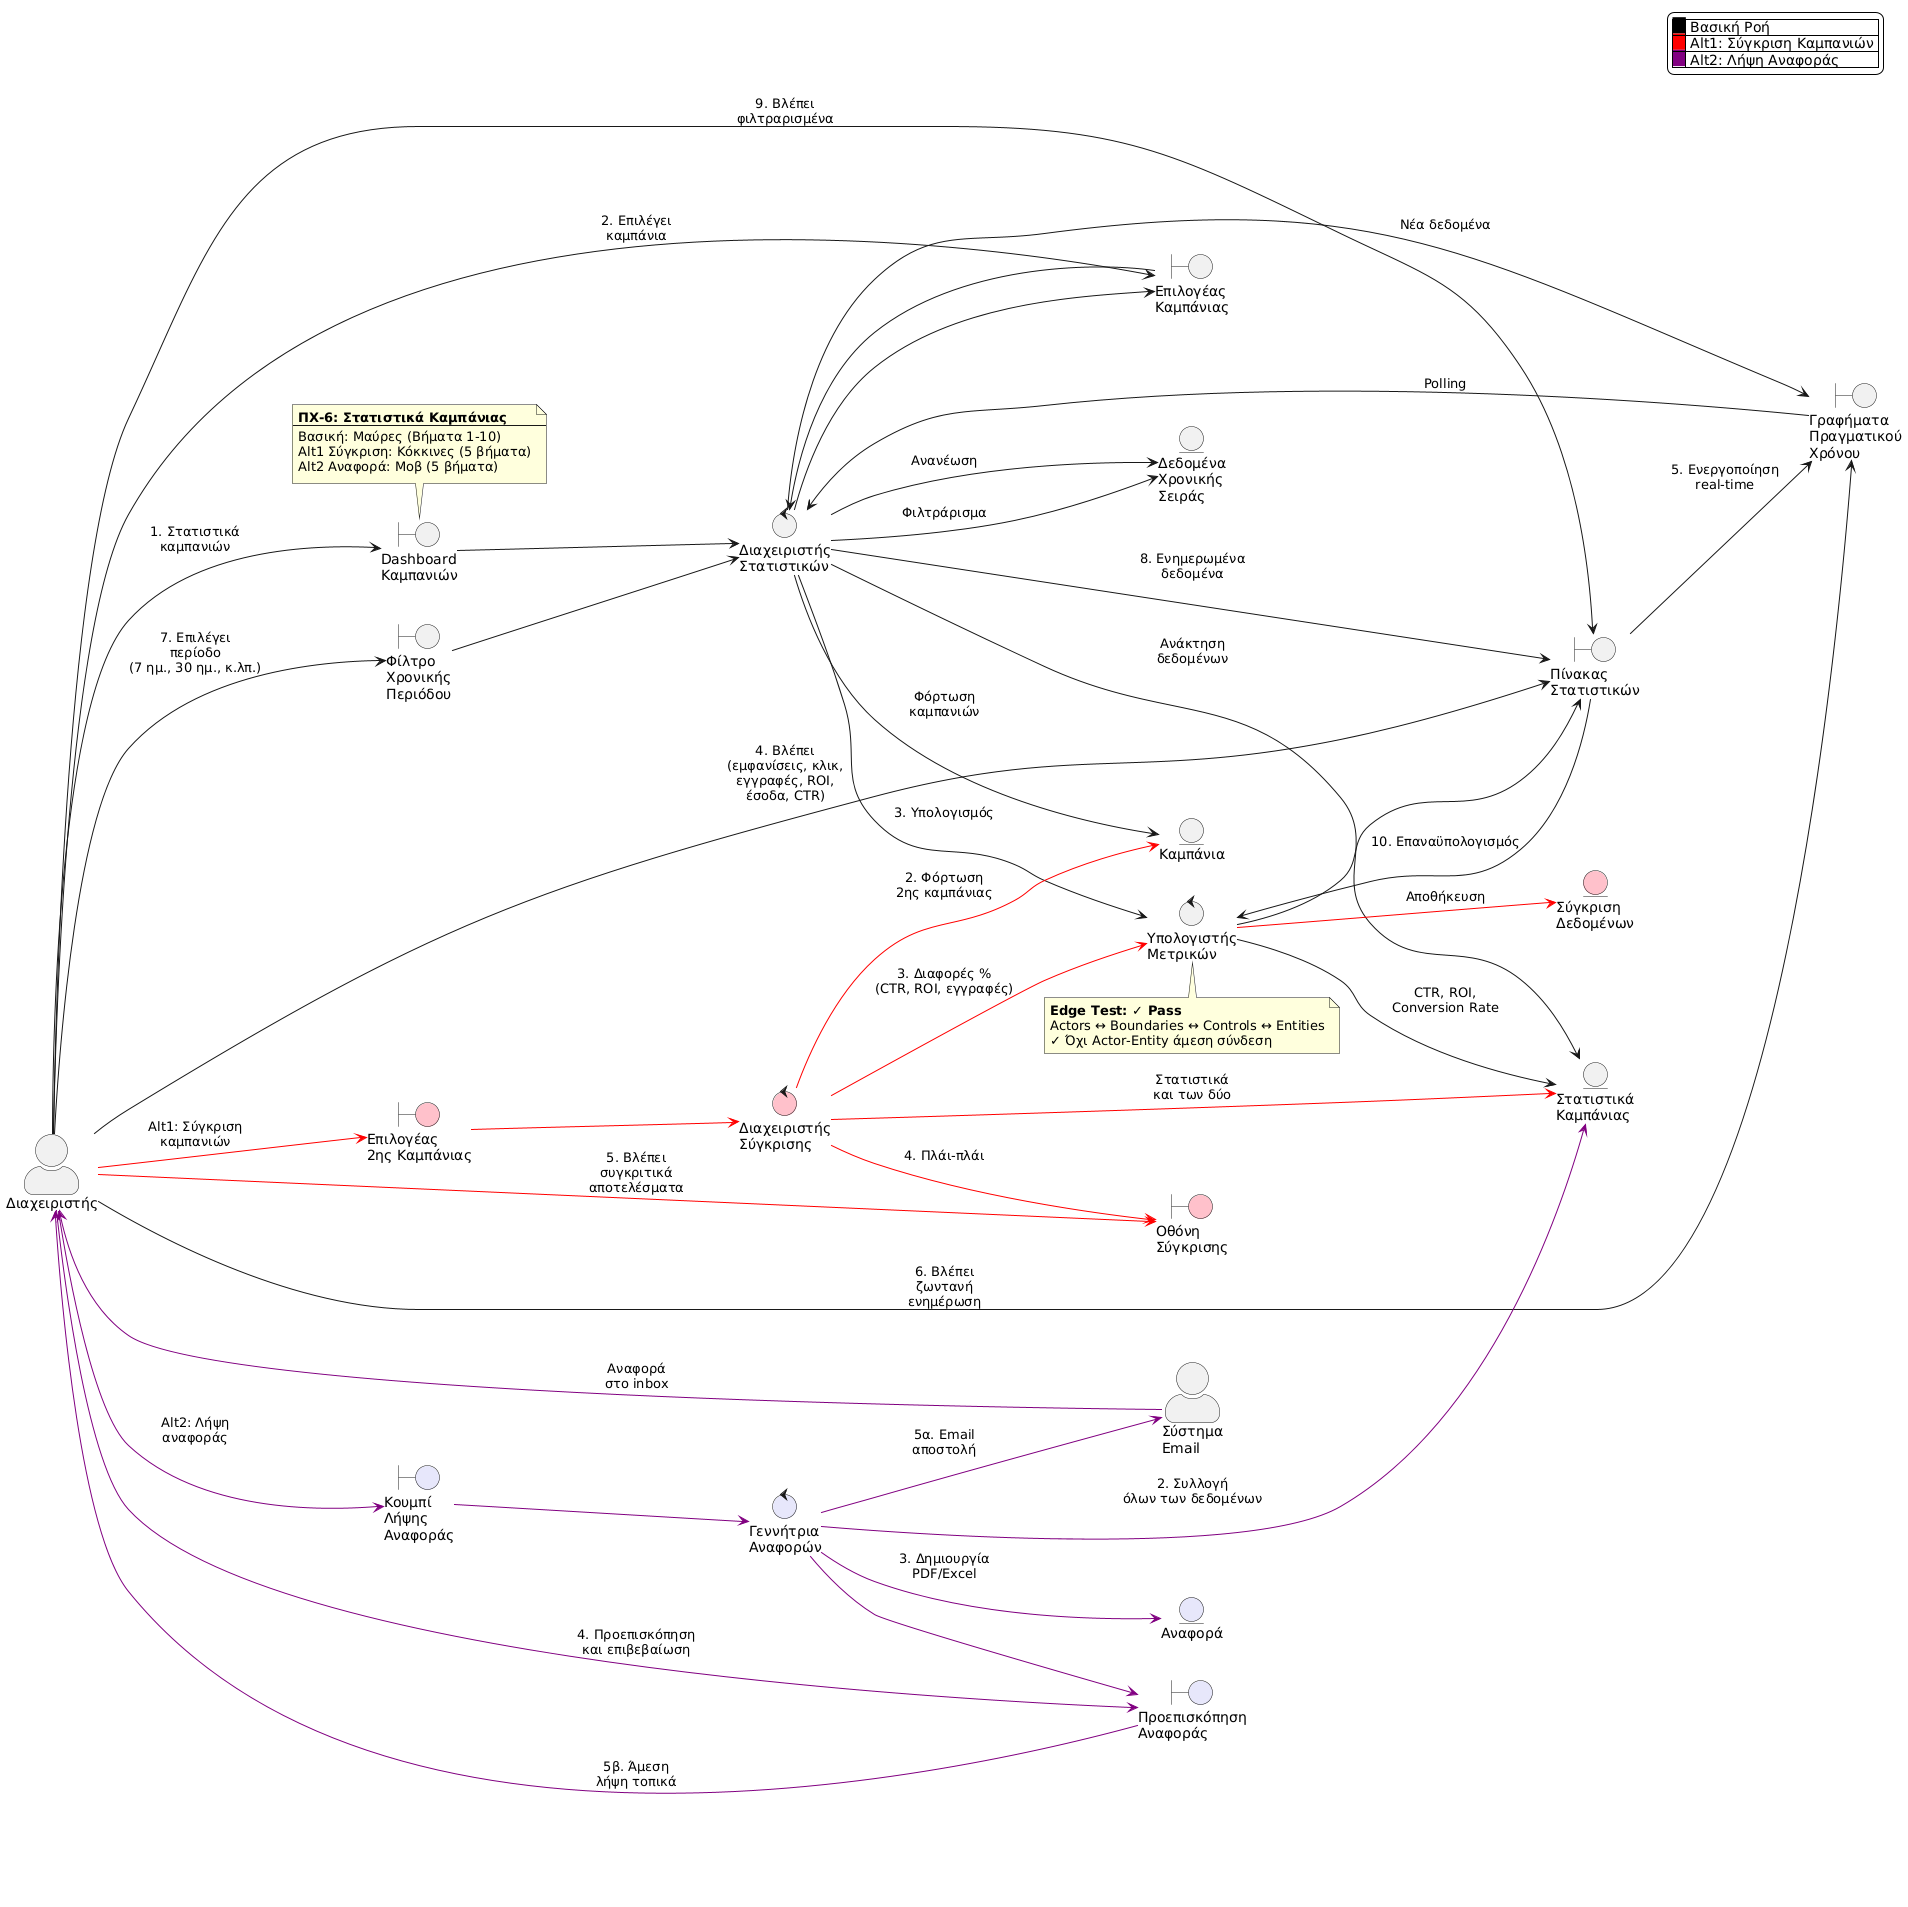

The diagram above was rendered by PlantUML. Its source (embedded in the PNG):
@startuml
left to right direction

skinparam actorStyle awesome
skinparam backgroundColor transparent

' ============================================
' LEGEND
' ============================================
legend top right
  |<back:black>   </back>| Βασική Ροή |
  |<back:red>   </back>| Alt1: Σύγκριση Καμπανιών |
  |<back:purple>   </back>| Alt2: Λήψη Αναφοράς |
endlegend

' ============================================
' ACTORS
' ============================================
actor "Διαχειριστής" as Manager
actor "Σύστημα\nEmail" as EmailSystem

' ============================================
' BOUNDARIES — Βασική Ροή
' ============================================
boundary "Dashboard\nΚαμπανιών" as CampaignDashboard
boundary "Επιλογέας\nΚαμπάνιας" as CampaignSelector
boundary "Πίνακας\nΣτατιστικών" as StatsDashboard
boundary "Γραφήματα\nΠραγματικού\nΧρόνου" as RealtimeCharts
boundary "Φίλτρο\nΧρονικής\nΠεριόδου" as TimePeriodFilter

' Alt1 — Κόκκινη
boundary "Επιλογέας\n2ης Καμπάνιας" as ComparisonSelector #pink
boundary "Οθόνη\nΣύγκρισης" as ComparisonView #pink

' Alt2 — Μοβ
boundary "Κουμπί\nΛήψης\nΑναφοράς" as DownloadButton #lavender
boundary "Προεπισκόπηση\nΑναφοράς" as ReportPreview #lavender

' ============================================
' CONTROLS — Βασική Ροή
' ============================================
control "Διαχειριστής\nΣτατιστικών" as StatsManager
control "Υπολογιστής\nΜετρικών" as MetricsCalculator

' Alt1
control "Διαχειριστής\nΣύγκρισης" as ComparisonManager #pink

' Alt2
control "Γεννήτρια\nΑναφορών" as ReportGenerator #lavender

' ============================================
' ENTITIES — Βασική Ροή
' ============================================
entity "Καμπάνια" as Campaign
entity "Στατιστικά\nΚαμπάνιας" as CampaignStats
entity "Δεδομένα\nΧρονικής\nΣειράς" as TimeSeriesData

' Alt1
entity "Σύγκριση\nΔεδομένων" as ComparisonData #pink

' Alt2
entity "Αναφορά" as Report #lavender

' ============================================
' ΒΑΣΙΚΗ ΡΟΗ (Βήματα 1-10)
' ============================================

' Βήμα 1: Άνοιγμα dashboard
Manager --> CampaignDashboard : 1. Στατιστικά\nκαμπανιών
CampaignDashboard --> StatsManager
StatsManager --> Campaign : Φόρτωση\nκαμπανιών
StatsManager --> CampaignSelector

' Βήμα 2: Επιλογή καμπάνιας
Manager --> CampaignSelector : 2. Επιλέγει\nκαμπάνια
CampaignSelector --> StatsManager
StatsManager --> CampaignStats : Ανάκτηση\nδεδομένων

' Βήμα 3: Υπολογισμός μετρικών
StatsManager --> MetricsCalculator : 3. Υπολογισμός
MetricsCalculator --> CampaignStats : CTR, ROI,\nConversion Rate
MetricsCalculator --> StatsDashboard

' Βήμα 4: Εμφάνιση αποτελεσμάτων
Manager --> StatsDashboard : 4. Βλέπει\n(εμφανίσεις, κλικ,\nεγγραφές, ROI,\nέσοδα, CTR)

' Βήμα 5: Παρακολούθηση πραγματικού χρόνου
StatsDashboard --> RealtimeCharts : 5. Ενεργοποίηση\nreal-time
RealtimeCharts --> StatsManager : Polling
StatsManager --> TimeSeriesData : Ανανέωση
StatsManager --> RealtimeCharts : Νέα δεδομένα
Manager --> RealtimeCharts : 6. Βλέπει\nζωντανή\nενημέρωση

' Βήμα 7: Φίλτρο χρονικής περιόδου
Manager --> TimePeriodFilter : 7. Επιλέγει\nπερίοδο\n(7 ημ., 30 ημ., κ.λπ.)
TimePeriodFilter --> StatsManager
StatsManager --> TimeSeriesData : Φιλτράρισμα
StatsManager --> StatsDashboard : 8. Ενημερωμένα\nδεδομένα
Manager --> StatsDashboard : 9. Βλέπει\nφιλτραρισμένα
StatsDashboard --> MetricsCalculator : 10. Επαναϋπολογισμός

' ============================================
' ΕΝΑΛΛΑΚΤΙΚΗ ΡΟΗ 1: ΣΥΓΚΡΙΣΗ ΚΑΜΠΑΝΙΩΝ
' (Από Βήμα 4 — Κόκκινες γραμμές)
' ============================================

' Alt1 Βήμα 1-2: Επιλογή 2ης καμπάνιας
Manager -[#red]-> ComparisonSelector : Alt1: Σύγκριση\nκαμπανιών
ComparisonSelector -[#red]-> ComparisonManager
ComparisonManager -[#red]-> Campaign : 2. Φόρτωση\n2ης καμπάνιας
ComparisonManager -[#red]-> CampaignStats : Στατιστικά\nκαι των δύο

' Alt1 Βήμα 3: Υπολογισμός διαφορών
ComparisonManager -[#red]-> MetricsCalculator : 3. Διαφορές %\n(CTR, ROI, εγγραφές)
MetricsCalculator -[#red]-> ComparisonData : Αποθήκευση
ComparisonManager -[#red]-> ComparisonView : 4. Πλάι-πλάι
Manager -[#red]-> ComparisonView : 5. Βλέπει\nσυγκριτικά\nαποτελέσματα

' ============================================
' ΕΝΑΛΛΑΚΤΙΚΗ ΡΟΗ 2: ΛΗΨΗ ΑΝΑΦΟΡΑΣ
' (Από Βήμα 4 — Μοβ γραμμές)
' ============================================

' Alt2 Βήμα 1-2: Δημιουργία αναφοράς
Manager -[#purple]-> DownloadButton : Alt2: Λήψη\nαναφοράς
DownloadButton -[#purple]-> ReportGenerator
ReportGenerator -[#purple]-> CampaignStats : 2. Συλλογή\nόλων των δεδομένων
ReportGenerator -[#purple]-> Report : 3. Δημιουργία\nPDF/Excel

' Alt2 Βήμα 3-4: Προεπισκόπηση & αποστολή
ReportGenerator -[#purple]-> ReportPreview
Manager -[#purple]-> ReportPreview : 4. Προεπισκόπηση\nκαι επιβεβαίωση
ReportGenerator -[#purple]-> EmailSystem : 5α. Email\nαποστολή
EmailSystem -[#purple]-> Manager : Αναφορά\nστο inbox
ReportPreview -[#purple]-> Manager : 5β. Άμεση\nλήψη τοπικά

' ============================================
' NOTES
' ============================================

note top of CampaignDashboard
  **ΠΧ-6: Στατιστικά Καμπάνιας**
  ----
  Βασική: Μαύρες (Βήματα 1-10)
  Alt1 Σύγκριση: Κόκκινες (5 βήματα)
  Alt2 Αναφορά: Μοβ (5 βήματα)
end note

note bottom of MetricsCalculator
  **Edge Test: ✓ Pass**
  Actors ↔ Boundaries ↔ Controls ↔ Entities
  ✓ Όχι Actor-Entity άμεση σύνδεση
end note
@enduml